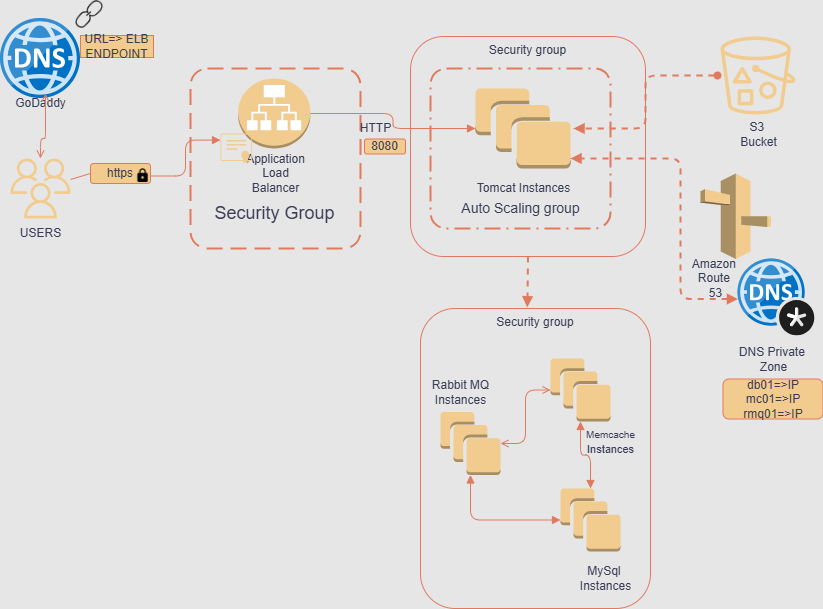

The diagram above was exported from draw.io. Its source (the exported page's mxGraphModel, read from the mxfile embedded in the PNG):
<mxGraphModel dx="1122" dy="713" grid="0" gridSize="10" guides="0" tooltips="1" connect="1" arrows="1" fold="1" page="1" pageScale="1" pageWidth="850" pageHeight="1100" background="#E6E6E6" math="0" shadow="0" adaptiveColors="auto">
  <root>
    <mxCell id="0" />
    <mxCell id="1" parent="0" />
    <mxCell id="ZCKANko3aCaNk0gXSvle-1" value="" style="rounded=1;arcSize=10;dashed=1;fillColor=none;dashPattern=8 4;strokeWidth=2;labelBackgroundColor=none;strokeColor=#E07A5F;fontColor=#393C56;" vertex="1" parent="1">
      <mxGeometry x="210" y="360" width="170" height="180" as="geometry" />
    </mxCell>
    <mxCell id="ZCKANko3aCaNk0gXSvle-2" value="" style="outlineConnect=0;dashed=0;verticalLabelPosition=bottom;verticalAlign=top;align=center;html=1;shape=mxgraph.aws3.application_load_balancer;labelBackgroundColor=none;fillColor=#F2CC8F;strokeColor=#E07A5F;fontColor=#393C56;rounded=1;" vertex="1" parent="1">
      <mxGeometry x="257.63" y="370" width="72.37" height="70" as="geometry" />
    </mxCell>
    <mxCell id="ZCKANko3aCaNk0gXSvle-6" style="edgeStyle=orthogonalEdgeStyle;rounded=1;orthogonalLoop=1;jettySize=auto;html=1;exitX=0.5;exitY=1;exitDx=0;exitDy=0;labelBackgroundColor=none;fontColor=default;strokeColor=#E07A5F;" edge="1" parent="1">
      <mxGeometry relative="1" as="geometry">
        <mxPoint x="295" y="480" as="sourcePoint" />
        <mxPoint x="295" y="480" as="targetPoint" />
      </mxGeometry>
    </mxCell>
    <mxCell id="ZCKANko3aCaNk0gXSvle-10" value="&lt;span style=&quot;text-wrap-mode: wrap;&quot;&gt;Application Load Balancer&lt;/span&gt;" style="text;html=1;align=center;verticalAlign=middle;resizable=0;points=[];autosize=1;strokeColor=none;fillColor=none;labelBackgroundColor=none;fontColor=#393C56;rounded=1;" vertex="1" parent="1">
      <mxGeometry x="215" y="450" width="160" height="30" as="geometry" />
    </mxCell>
    <mxCell id="ZCKANko3aCaNk0gXSvle-11" value="&lt;font style=&quot;font-size: 18px;&quot;&gt;Security Group&lt;/font&gt;" style="text;html=1;align=center;verticalAlign=middle;resizable=0;points=[];autosize=1;strokeColor=none;fillColor=none;labelBackgroundColor=none;fontColor=#393C56;rounded=1;" vertex="1" parent="1">
      <mxGeometry x="223.82" y="485" width="140" height="40" as="geometry" />
    </mxCell>
    <mxCell id="ZCKANko3aCaNk0gXSvle-13" value="" style="image;aspect=fixed;html=1;points=[];align=center;fontSize=12;image=img/lib/mscae/DNS.svg;labelBackgroundColor=none;fillColor=#F2CC8F;strokeColor=#E07A5F;fontColor=#393C56;rounded=1;" vertex="1" parent="1">
      <mxGeometry x="20" y="310" width="80" height="80" as="geometry" />
    </mxCell>
    <mxCell id="ZCKANko3aCaNk0gXSvle-14" value="" style="outlineConnect=0;strokeColor=none;dashed=0;verticalLabelPosition=bottom;verticalAlign=top;align=center;html=1;fontSize=12;fontStyle=0;aspect=fixed;pointerEvents=1;shape=mxgraph.aws4.users;labelBackgroundColor=none;fillColor=#F2CC8F;fontColor=#393C56;rounded=1;" vertex="1" parent="1">
      <mxGeometry x="30" y="450" width="60" height="60" as="geometry" />
    </mxCell>
    <mxCell id="ZCKANko3aCaNk0gXSvle-15" value="https" style="rounded=1;whiteSpace=wrap;html=1;labelBackgroundColor=none;fillColor=#F2CC8F;strokeColor=#E07A5F;fontColor=#393C56;" vertex="1" parent="1">
      <mxGeometry x="110" y="455" width="60" height="20" as="geometry" />
    </mxCell>
    <mxCell id="ZCKANko3aCaNk0gXSvle-17" value="" style="shape=image;html=1;verticalAlign=top;verticalLabelPosition=bottom;labelBackgroundColor=none;imageAspect=0;aspect=fixed;image=https://cdn1.iconfinder.com/data/icons/material-core/23/https-128.png;fillColor=#F2CC8F;strokeColor=#E07A5F;fontColor=#393C56;rounded=1;" vertex="1" parent="1">
      <mxGeometry x="155" y="460" width="15" height="15" as="geometry" />
    </mxCell>
    <mxCell id="ZCKANko3aCaNk0gXSvle-20" value="GoDaddy" style="text;html=1;align=center;verticalAlign=middle;resizable=0;points=[];autosize=1;strokeColor=none;fillColor=none;labelBackgroundColor=none;fontColor=#393C56;rounded=1;" vertex="1" parent="1">
      <mxGeometry x="25" y="380" width="70" height="30" as="geometry" />
    </mxCell>
    <mxCell id="ZCKANko3aCaNk0gXSvle-23" value="" style="edgeStyle=orthogonalEdgeStyle;htmDepartman barl=1;endArrow=open;elbow=vertical;startArrow=open;startFill=0;endFill=0;rounded=1;entryX=0.571;entryY=0.167;entryDx=0;entryDy=0;entryPerimeter=0;labelBackgroundColor=none;fontColor=default;strokeColor=#E07A5F;" edge="1" parent="1" source="ZCKANko3aCaNk0gXSvle-14" target="ZCKANko3aCaNk0gXSvle-20">
      <mxGeometry width="100" relative="1" as="geometry">
        <mxPoint x="10" y="420" as="sourcePoint" />
        <mxPoint x="110" y="420" as="targetPoint" />
      </mxGeometry>
    </mxCell>
    <mxCell id="ZCKANko3aCaNk0gXSvle-24" value="" style="edgeStyle=orthogonalEdgeStyle;html=1;endArrow=block;elbow=vertical;startArrow=none;endFill=1;rounded=1;exitX=1;exitY=0.5;exitDx=0;exitDy=0;entryX=0;entryY=0.22;entryDx=0;entryDy=0;entryPerimeter=0;labelBackgroundColor=none;fontColor=default;strokeColor=#E07A5F;" edge="1" parent="1" source="ZCKANko3aCaNk0gXSvle-17" target="ZCKANko3aCaNk0gXSvle-26">
      <mxGeometry width="100" relative="1" as="geometry">
        <mxPoint x="180" y="467" as="sourcePoint" />
        <mxPoint x="210" y="467" as="targetPoint" />
      </mxGeometry>
    </mxCell>
    <mxCell id="ZCKANko3aCaNk0gXSvle-25" value="" style="endArrow=none;html=1;rounded=1;entryX=0;entryY=0.5;entryDx=0;entryDy=0;labelBackgroundColor=none;fontColor=default;strokeColor=#E07A5F;" edge="1" parent="1" source="ZCKANko3aCaNk0gXSvle-14" target="ZCKANko3aCaNk0gXSvle-15">
      <mxGeometry width="50" height="50" relative="1" as="geometry">
        <mxPoint x="80" y="492.5" as="sourcePoint" />
        <mxPoint x="130" y="442.5" as="targetPoint" />
      </mxGeometry>
    </mxCell>
    <mxCell id="ZCKANko3aCaNk0gXSvle-26" value="" style="points=[[0.015,0.015,0],[0.25,0,0],[0.5,0,0],[0.75,0,0],[0.985,0.015,0],[1,0.22,0],[1,0.44,0],[1,0.67,0],[0.985,0.89,0],[0,0.22,0],[0,0.44,0],[0,0.67,0],[0.015,0.89,0],[0.25,0.91,0],[0.5,0.91,0],[0.785,0.955,0]];verticalLabelPosition=bottom;html=1;verticalAlign=top;aspect=fixed;align=center;pointerEvents=1;shape=mxgraph.cisco19.x509_certificate;strokeColor=none;labelBackgroundColor=none;fillColor=#F2CC8F;fontColor=#393C56;rounded=1;" vertex="1" parent="1">
      <mxGeometry x="240" y="425" width="31.58" height="30" as="geometry" />
    </mxCell>
    <mxCell id="ZCKANko3aCaNk0gXSvle-29" value="USERS" style="text;html=1;align=center;verticalAlign=middle;resizable=0;points=[];autosize=1;strokeColor=none;fillColor=none;labelBackgroundColor=none;fontColor=#393C56;rounded=1;" vertex="1" parent="1">
      <mxGeometry x="30" y="510" width="60" height="30" as="geometry" />
    </mxCell>
    <mxCell id="ZCKANko3aCaNk0gXSvle-30" value="" style="shape=image;html=1;verticalAlign=top;verticalLabelPosition=bottom;labelBackgroundColor=none;imageAspect=0;aspect=fixed;image=https://cdn4.iconfinder.com/data/icons/online-marketing-hand-drawn-vol-3/52/link__url__network__chain__linked__website__content-128.png;fillColor=#F2CC8F;strokeColor=#E07A5F;fontColor=#393C56;rounded=1;" vertex="1" parent="1">
      <mxGeometry x="95" y="292" width="28" height="28" as="geometry" />
    </mxCell>
    <mxCell id="ZCKANko3aCaNk0gXSvle-33" value="Security group" style="fillColor=none;verticalAlign=top;fontStyle=0;whiteSpace=wrap;html=1;labelBackgroundColor=none;strokeColor=#E07A5F;fontColor=#393C56;rounded=1;" vertex="1" parent="1">
      <mxGeometry x="430" y="328" width="235" height="220" as="geometry" />
    </mxCell>
    <mxCell id="ZCKANko3aCaNk0gXSvle-36" value="" style="rounded=1;arcSize=10;dashed=1;fillColor=none;dashPattern=8 3 1 3;strokeWidth=2;labelBackgroundColor=none;strokeColor=#E07A5F;fontColor=#393C56;" vertex="1" parent="1">
      <mxGeometry x="450" y="360" width="180" height="160" as="geometry" />
    </mxCell>
    <mxCell id="ZCKANko3aCaNk0gXSvle-39" value="" style="outlineConnect=0;dashed=0;verticalLabelPosition=bottom;verticalAlign=top;align=center;html=1;shape=mxgraph.aws3.instances;labelBackgroundColor=none;fillColor=#F2CC8F;strokeColor=#E07A5F;fontColor=#393C56;rounded=1;" vertex="1" parent="1">
      <mxGeometry x="495" y="380" width="95" height="80" as="geometry" />
    </mxCell>
    <mxCell id="ZCKANko3aCaNk0gXSvle-40" value="Tomcat Instances" style="text;html=1;align=center;verticalAlign=middle;resizable=0;points=[];autosize=1;strokeColor=none;fillColor=none;labelBackgroundColor=none;fontColor=#393C56;rounded=1;" vertex="1" parent="1">
      <mxGeometry x="482.5" y="465" width="120" height="30" as="geometry" />
    </mxCell>
    <mxCell id="ZCKANko3aCaNk0gXSvle-41" value="&lt;font style=&quot;font-size: 14px;&quot;&gt;Auto Scaling group&lt;/font&gt;" style="text;html=1;align=center;verticalAlign=middle;resizable=0;points=[];autosize=1;strokeColor=none;fillColor=none;labelBackgroundColor=none;fontColor=#393C56;rounded=1;" vertex="1" parent="1">
      <mxGeometry x="470" y="485" width="140" height="30" as="geometry" />
    </mxCell>
    <mxCell id="ZCKANko3aCaNk0gXSvle-42" value="" style="outlineConnect=0;strokeColor=none;dashed=0;verticalLabelPosition=bottom;verticalAlign=top;align=center;html=1;fontSize=12;fontStyle=0;aspect=fixed;pointerEvents=1;shape=mxgraph.aws4.bucket_with_objects;labelBackgroundColor=none;fillColor=#F2CC8F;fontColor=#393C56;rounded=1;" vertex="1" parent="1">
      <mxGeometry x="740" y="328" width="75" height="78" as="geometry" />
    </mxCell>
    <mxCell id="ZCKANko3aCaNk0gXSvle-43" value="S3&amp;nbsp;&lt;div&gt;Bucket&lt;/div&gt;" style="text;html=1;align=center;verticalAlign=middle;resizable=0;points=[];autosize=1;strokeColor=none;fillColor=none;labelBackgroundColor=none;fontColor=#393C56;rounded=1;" vertex="1" parent="1">
      <mxGeometry x="747.5" y="406" width="60" height="40" as="geometry" />
    </mxCell>
    <mxCell id="ZCKANko3aCaNk0gXSvle-44" value="" style="outlineConnect=0;dashed=0;verticalLabelPosition=bottom;verticalAlign=top;align=center;html=1;shape=mxgraph.aws3.route_53;labelBackgroundColor=none;fillColor=#F2CC8F;strokeColor=#E07A5F;fontColor=#393C56;rounded=1;" vertex="1" parent="1">
      <mxGeometry x="720" y="465" width="70.5" height="85.5" as="geometry" />
    </mxCell>
    <mxCell id="ZCKANko3aCaNk0gXSvle-45" value="" style="image;aspect=fixed;html=1;points=[];align=center;fontSize=12;image=img/lib/mscae/DNS_Private_Zones.svg;labelBackgroundColor=none;fillColor=#F2CC8F;strokeColor=#E07A5F;fontColor=#393C56;rounded=1;" vertex="1" parent="1">
      <mxGeometry x="757.5" y="550.5" width="80" height="80" as="geometry" />
    </mxCell>
    <mxCell id="ZCKANko3aCaNk0gXSvle-46" value="Amazon&amp;nbsp;&lt;div&gt;Route&amp;nbsp;&lt;/div&gt;&lt;div&gt;53&lt;/div&gt;" style="text;html=1;align=center;verticalAlign=middle;resizable=0;points=[];autosize=1;strokeColor=none;fillColor=none;labelBackgroundColor=none;fontColor=#393C56;rounded=1;" vertex="1" parent="1">
      <mxGeometry x="700" y="540" width="70" height="60" as="geometry" />
    </mxCell>
    <mxCell id="ZCKANko3aCaNk0gXSvle-47" value="DNS Private&amp;nbsp;&lt;div&gt;Zone&lt;/div&gt;" style="text;html=1;align=center;verticalAlign=middle;resizable=0;points=[];autosize=1;strokeColor=none;fillColor=none;labelBackgroundColor=none;fontColor=#393C56;rounded=1;" vertex="1" parent="1">
      <mxGeometry x="747.5" y="630.5" width="90" height="40" as="geometry" />
    </mxCell>
    <mxCell id="ZCKANko3aCaNk0gXSvle-49" value="db01=&amp;gt;IP&lt;div&gt;mc01=&amp;gt;IP&lt;/div&gt;&lt;div&gt;rmq01=&amp;gt;IP&lt;/div&gt;" style="whiteSpace=wrap;html=1;labelBackgroundColor=none;fillColor=#F2CC8F;strokeColor=#E07A5F;fontColor=#393C56;rounded=1;" vertex="1" parent="1">
      <mxGeometry x="742.5" y="670.5" width="100" height="40" as="geometry" />
    </mxCell>
    <mxCell id="ZCKANko3aCaNk0gXSvle-50" value="Security group" style="fillColor=none;verticalAlign=top;fontStyle=0;whiteSpace=wrap;html=1;labelBackgroundColor=none;strokeColor=#E07A5F;fontColor=#393C56;rounded=1;" vertex="1" parent="1">
      <mxGeometry x="440" y="600" width="230" height="300" as="geometry" />
    </mxCell>
    <mxCell id="ZCKANko3aCaNk0gXSvle-51" value="" style="outlineConnect=0;dashed=0;verticalLabelPosition=bottom;verticalAlign=top;align=center;html=1;shape=mxgraph.aws3.instances;labelBackgroundColor=none;fillColor=#F2CC8F;strokeColor=#E07A5F;fontColor=#393C56;rounded=1;" vertex="1" parent="1">
      <mxGeometry x="570" y="650" width="60" height="63" as="geometry" />
    </mxCell>
    <mxCell id="ZCKANko3aCaNk0gXSvle-52" value="" style="outlineConnect=0;dashed=0;verticalLabelPosition=bottom;verticalAlign=top;align=center;html=1;shape=mxgraph.aws3.instances;labelBackgroundColor=none;fillColor=#F2CC8F;strokeColor=#E07A5F;fontColor=#393C56;rounded=1;" vertex="1" parent="1">
      <mxGeometry x="460" y="703.5" width="60" height="63" as="geometry" />
    </mxCell>
    <mxCell id="ZCKANko3aCaNk0gXSvle-53" value="" style="outlineConnect=0;dashed=0;verticalLabelPosition=bottom;verticalAlign=top;align=center;html=1;shape=mxgraph.aws3.instances;labelBackgroundColor=none;fillColor=#F2CC8F;strokeColor=#E07A5F;fontColor=#393C56;rounded=1;" vertex="1" parent="1">
      <mxGeometry x="580" y="780" width="60" height="63" as="geometry" />
    </mxCell>
    <mxCell id="ZCKANko3aCaNk0gXSvle-55" value="" style="edgeStyle=orthogonalEdgeStyle;htmDepartman barl=1;endArrow=open;elbow=vertical;startArrow=open;startFill=0;endFill=0;rounded=1;labelBackgroundColor=none;fontColor=default;strokeColor=#E07A5F;" edge="1" parent="1" source="ZCKANko3aCaNk0gXSvle-52" target="ZCKANko3aCaNk0gXSvle-51">
      <mxGeometry width="100" relative="1" as="geometry">
        <mxPoint x="430" y="680" as="sourcePoint" />
        <mxPoint x="530" y="680" as="targetPoint" />
      </mxGeometry>
    </mxCell>
    <mxCell id="ZCKANko3aCaNk0gXSvle-56" value="" style="edgeStyle=orthogonalEdgeStyle;html=1;endArrow=block;elbow=vertical;startArrow=block;startFill=1;endFill=1;rounded=1;entryX=0;entryY=0.5;entryDx=0;entryDy=0;entryPerimeter=0;labelBackgroundColor=none;fontColor=default;strokeColor=#E07A5F;" edge="1" parent="1" source="ZCKANko3aCaNk0gXSvle-52" target="ZCKANko3aCaNk0gXSvle-53">
      <mxGeometry width="100" relative="1" as="geometry">
        <mxPoint x="430" y="680" as="sourcePoint" />
        <mxPoint x="530" y="680" as="targetPoint" />
        <Array as="points">
          <mxPoint x="490" y="811" />
        </Array>
      </mxGeometry>
    </mxCell>
    <mxCell id="ZCKANko3aCaNk0gXSvle-57" value="" style="edgeStyle=orthogonalEdgeStyle;html=1;endArrow=block;elbow=vertical;startArrow=block;startFill=1;endFill=1;rounded=1;labelBackgroundColor=none;fontColor=default;strokeColor=#E07A5F;" edge="1" parent="1" source="ZCKANko3aCaNk0gXSvle-53" target="ZCKANko3aCaNk0gXSvle-51">
      <mxGeometry width="100" relative="1" as="geometry">
        <mxPoint x="560" y="749.41" as="sourcePoint" />
        <mxPoint x="660" y="749.41" as="targetPoint" />
        <Array as="points" />
      </mxGeometry>
    </mxCell>
    <mxCell id="ZCKANko3aCaNk0gXSvle-58" value="&lt;font style=&quot;font-size: 10px;&quot;&gt;Memcache&lt;/font&gt;&lt;div&gt;&lt;font style=&quot;font-size: 11px;&quot;&gt;Instances&lt;/font&gt;&lt;/div&gt;" style="text;html=1;align=center;verticalAlign=middle;resizable=0;points=[];autosize=1;strokeColor=none;fillColor=none;labelBackgroundColor=none;fontColor=#393C56;rounded=1;" vertex="1" parent="1">
      <mxGeometry x="595" y="713" width="70" height="40" as="geometry" />
    </mxCell>
    <mxCell id="ZCKANko3aCaNk0gXSvle-59" value="Rabbit MQ&lt;div&gt;Instances&lt;/div&gt;" style="text;html=1;align=center;verticalAlign=middle;resizable=0;points=[];autosize=1;strokeColor=none;fillColor=none;labelBackgroundColor=none;fontColor=#393C56;rounded=1;" vertex="1" parent="1">
      <mxGeometry x="440" y="663.5" width="80" height="40" as="geometry" />
    </mxCell>
    <mxCell id="ZCKANko3aCaNk0gXSvle-60" value="MySql&amp;nbsp;&lt;div&gt;Instances&lt;/div&gt;" style="text;html=1;align=center;verticalAlign=middle;resizable=0;points=[];autosize=1;strokeColor=none;fillColor=none;labelBackgroundColor=none;fontColor=#393C56;rounded=1;" vertex="1" parent="1">
      <mxGeometry x="590" y="850" width="70" height="40" as="geometry" />
    </mxCell>
    <mxCell id="ZCKANko3aCaNk0gXSvle-61" value="" style="edgeStyle=orthogonalEdgeStyle;html=1;endArrow=block;elbow=vertical;startArrow=none;endFill=1;rounded=1;entryX=0;entryY=0.5;entryDx=0;entryDy=0;entryPerimeter=0;labelBackgroundColor=none;fontColor=default;strokeColor=#E07A5F;" edge="1" parent="1" source="ZCKANko3aCaNk0gXSvle-2" target="ZCKANko3aCaNk0gXSvle-39">
      <mxGeometry width="100" relative="1" as="geometry">
        <mxPoint x="430" y="450" as="sourcePoint" />
        <mxPoint x="530" y="450" as="targetPoint" />
      </mxGeometry>
    </mxCell>
    <mxCell id="ZCKANko3aCaNk0gXSvle-62" value="HTTP" style="text;html=1;align=center;verticalAlign=middle;resizable=0;points=[];autosize=1;strokeColor=none;fillColor=none;labelBackgroundColor=none;fontColor=#393C56;rounded=1;" vertex="1" parent="1">
      <mxGeometry x="370" y="405" width="50" height="30" as="geometry" />
    </mxCell>
    <mxCell id="ZCKANko3aCaNk0gXSvle-63" value="8080" style="whiteSpace=wrap;html=1;labelBackgroundColor=none;fillColor=#F2CC8F;strokeColor=#E07A5F;fontColor=#393C56;rounded=1;" vertex="1" parent="1">
      <mxGeometry x="384" y="430.5" width="41" height="15" as="geometry" />
    </mxCell>
    <mxCell id="ZCKANko3aCaNk0gXSvle-65" value="" style="html=1;labelBackgroundColor=none;jettySize=auto;orthogonalLoop=1;fontSize=14;rounded=1;jumpStyle=gap;edgeStyle=orthogonalEdgeStyle;startArrow=oval;endArrow=block;startFill=1;endFill=1;strokeWidth=2;dashed=1;sourcePerimeterSpacing=3;targetPerimeterSpacing=3;fontColor=default;strokeColor=#E07A5F;" edge="1" parent="1" source="ZCKANko3aCaNk0gXSvle-42" target="ZCKANko3aCaNk0gXSvle-39">
      <mxGeometry width="48" height="48" relative="1" as="geometry">
        <mxPoint x="670" y="258" as="sourcePoint" />
        <mxPoint x="718" y="210" as="targetPoint" />
      </mxGeometry>
    </mxCell>
    <mxCell id="ZCKANko3aCaNk0gXSvle-68" value="" style="html=1;labelBackgroundColor=none;jettySize=auto;orthogonalLoop=1;fontSize=14;rounded=1;jumpStyle=gap;edgeStyle=orthogonalEdgeStyle;startArrow=block;endArrow=block;startFill=1;endFill=1;strokeWidth=2;dashed=1;fontColor=default;strokeColor=#E07A5F;" edge="1" parent="1" source="ZCKANko3aCaNk0gXSvle-45" target="ZCKANko3aCaNk0gXSvle-39">
      <mxGeometry width="48" height="48" relative="1" as="geometry">
        <mxPoint x="660" y="519.47" as="sourcePoint" />
        <mxPoint x="708" y="471.47" as="targetPoint" />
        <Array as="points">
          <mxPoint x="700" y="591" />
          <mxPoint x="700" y="450" />
        </Array>
      </mxGeometry>
    </mxCell>
    <mxCell id="ZCKANko3aCaNk0gXSvle-71" value="" style="html=1;labelBackgroundColor=none;jettySize=auto;orthogonalLoop=1;fontSize=14;rounded=1;jumpStyle=gap;edgeStyle=orthogonalEdgeStyle;startArrow=none;endArrow=block;endFill=1;strokeWidth=2;dashed=1;entryX=0.464;entryY=-0.004;entryDx=0;entryDy=0;entryPerimeter=0;exitX=0.5;exitY=1;exitDx=0;exitDy=0;fontColor=default;strokeColor=#E07A5F;" edge="1" parent="1" source="ZCKANko3aCaNk0gXSvle-33" target="ZCKANko3aCaNk0gXSvle-50">
      <mxGeometry width="48" height="48" relative="1" as="geometry">
        <mxPoint x="460" y="588" as="sourcePoint" />
        <mxPoint x="508" y="540" as="targetPoint" />
      </mxGeometry>
    </mxCell>
    <mxCell id="ZCKANko3aCaNk0gXSvle-72" value="&lt;span style=&quot;text-wrap-mode: nowrap;&quot;&gt;URL=&amp;gt; ELB&lt;/span&gt;&lt;div style=&quot;text-wrap-mode: nowrap;&quot;&gt;ENDPOINT&lt;/div&gt;" style="whiteSpace=wrap;html=1;strokeColor=#E07A5F;fontColor=#393C56;fillColor=#F2CC8F;" vertex="1" parent="1">
      <mxGeometry x="100" y="327" width="73" height="22" as="geometry" />
    </mxCell>
  </root>
</mxGraphModel>